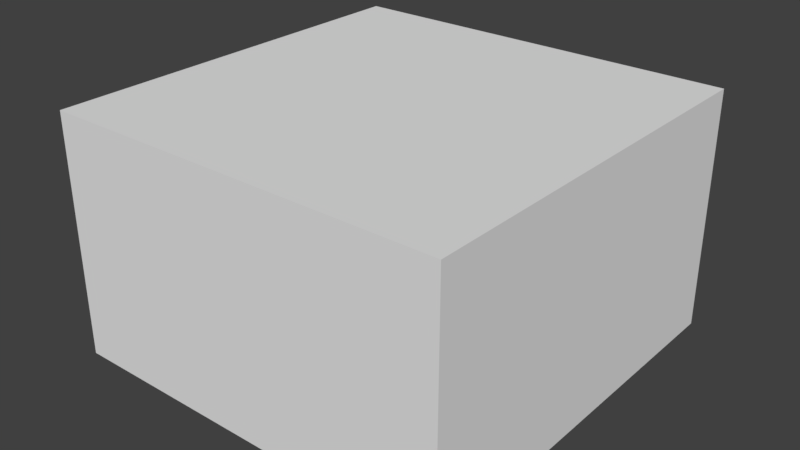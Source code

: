 # Source: Room.blend  (saved by Blender 2.79.0; exported with 4.5.12 LTS)
import bpy
from mathutils import Matrix  # noqa: F401  (used for matrix-valued properties, if any)

bpy.ops.wm.read_factory_settings(use_empty=True)
scene = bpy.context.scene
scene.name = 'Scene'

# ---- collections
col_collection_1 = bpy.data.collections.new('Collection 1'); scene.collection.children.link(col_collection_1)

# ---- world
world_world = bpy.data.worlds.new('World'); scene.world = world_world
world_world.color = (0.05088, 0.05088, 0.05088)
world_world.use_sun_shadow = False
world_world.sun_shadow_jitter_overblur = 0.0
world_world.cycles.sampling_method = 'MANUAL'

# ---- meshes
me_plane = bpy.data.meshes.new('Plane')
me_plane.from_pydata([(-3.0, -3.0, 0.0), (3.0, -3.0, 0.0), (-3.0, 3.0, 0.0), (3.0, 3.0, 0.0), (-3.0, 3.0, 3.6), (-3.0, -3.0, 3.6), (3.0, -3.0, 3.6), (3.0, 3.0, 3.6)], [], [(0, 2, 3, 1), (5, 6, 7, 4), (3, 2, 4, 7), (0, 1, 6, 5), (1, 3, 7, 6), (2, 0, 5, 4)])
me_plane.use_remesh_preserve_volume = False
me_plane.use_remesh_preserve_attributes = False
me_plane.use_mirror_vertex_groups = False
me_plane.update()

# ---- objects
ob_plane = bpy.data.objects.new('Plane', me_plane)

# ---- transforms, parenting, visibility, modifiers, constraints
ob_plane.location = (0.0, 0.0, 0.0)
ob_plane.lineart.crease_threshold = 0.0

# ---- collection membership
col_collection_1.objects.link(ob_plane)

# ---- scene / render settings (as saved in the file)
scene.frame_start = 1; scene.frame_end = 250; scene.frame_set(1)
scene.render.engine = 'BLENDER_EEVEE_NEXT'
scene.render.resolution_percentage = 50
scene.render.dither_intensity = 0.0
scene.cycles.use_denoising = False
scene.cycles.samples = 128
scene.cycles.sampling_pattern = 'TABULATED_SOBOL'
scene.cycles.use_adaptive_sampling = False
scene.cycles.use_light_tree = False
scene.cycles.blur_glossy = 0.0
scene.cycles.sample_clamp_indirect = 0.0
scene.view_settings.view_transform = 'Standard'
bpy.context.view_layer.update()

# ---- added for rendering (the .blend has no active camera and no usable light): camera, sun
cam_auto = bpy.data.cameras.new('AutoCamera')
cam_auto.lens = 50.0
cam_auto.sensor_width = 36.0
cam_auto.clip_end = 1000.0
ob_auto_camera = bpy.data.objects.new('AutoCamera', cam_auto)
scene.collection.objects.link(ob_auto_camera)
ob_auto_camera.location = (8.52814, -10.2338, 8.62251)
ob_auto_camera.rotation_euler = (1.09748, -7.21219e-08, 0.694738)
scene.camera = ob_auto_camera
light_auto_sun = bpy.data.lights.new('AutoSun', 'SUN')
light_auto_sun.energy = 3.0
light_auto_sun.angle = 0.0523599
ob_auto_sun = bpy.data.objects.new('AutoSun', light_auto_sun)
scene.collection.objects.link(ob_auto_sun)
ob_auto_sun.rotation_euler = (0.872665, 0.174533, 0.523599)
bpy.context.view_layer.update()
